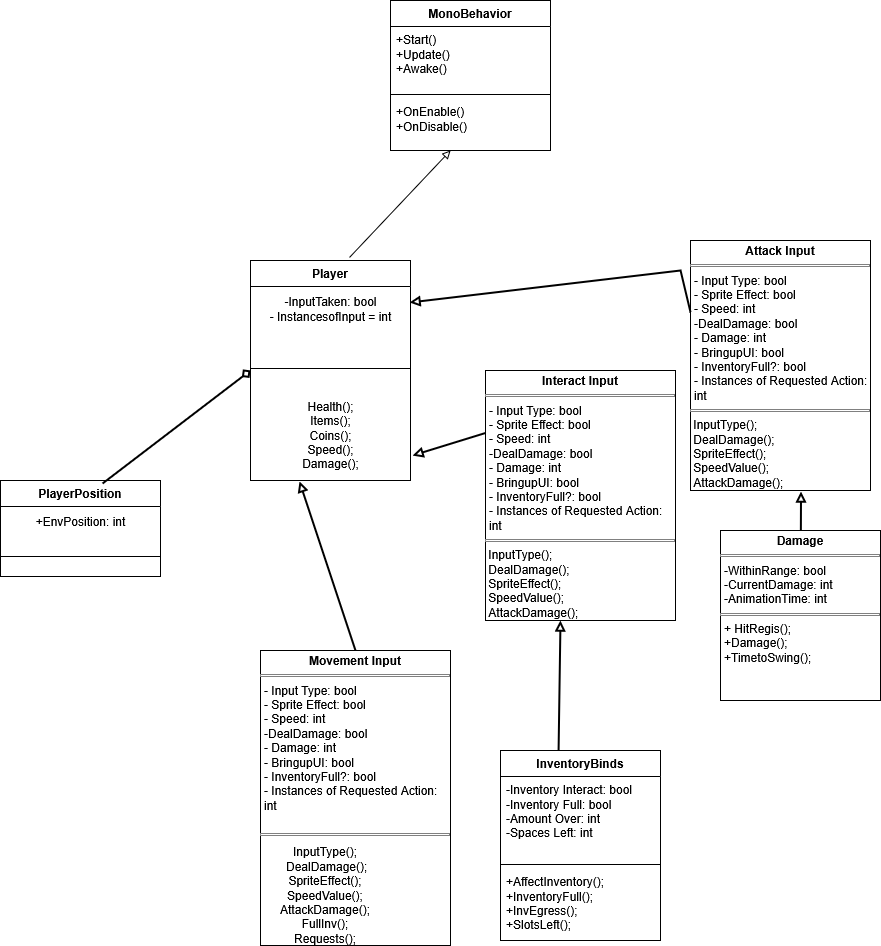

The diagram above was exported from draw.io. Its source (the exported page's mxGraphModel, read from the mxfile embedded in the PNG):
<mxGraphModel dx="1925" dy="686" grid="1" gridSize="10" guides="1" tooltips="1" connect="1" arrows="1" fold="1" page="1" pageScale="1" pageWidth="850" pageHeight="1100" math="0" shadow="0">
  <root>
    <mxCell id="0" />
    <mxCell id="1" parent="0" />
    <mxCell id="qBxWBWMCwBXLjitZP9XJ-1" value="Player" style="swimlane;fontStyle=1;align=center;verticalAlign=top;childLayout=stackLayout;horizontal=1;startSize=26;horizontalStack=0;resizeParent=1;resizeParentMax=0;resizeLast=0;collapsible=1;marginBottom=0;whiteSpace=wrap;html=1;" parent="1" vertex="1">
      <mxGeometry x="210" y="270" width="160" height="220" as="geometry" />
    </mxCell>
    <mxCell id="qBxWBWMCwBXLjitZP9XJ-15" value="&lt;div&gt;-InputTaken: bool&lt;/div&gt;&lt;div&gt;- InstancesofInput = int&lt;/div&gt;&lt;div&gt;&lt;br&gt;&lt;/div&gt;" style="text;html=1;align=center;verticalAlign=middle;resizable=0;points=[];autosize=1;strokeColor=none;fillColor=none;" parent="qBxWBWMCwBXLjitZP9XJ-1" vertex="1">
      <mxGeometry y="26" width="160" height="60" as="geometry" />
    </mxCell>
    <mxCell id="qBxWBWMCwBXLjitZP9XJ-3" value="" style="line;strokeWidth=1;fillColor=none;align=left;verticalAlign=middle;spacingTop=-1;spacingLeft=3;spacingRight=3;rotatable=0;labelPosition=right;points=[];portConstraint=eastwest;strokeColor=inherit;" parent="qBxWBWMCwBXLjitZP9XJ-1" vertex="1">
      <mxGeometry y="86" width="160" height="44" as="geometry" />
    </mxCell>
    <mxCell id="qBxWBWMCwBXLjitZP9XJ-16" value="&lt;div&gt;Health();&lt;/div&gt;&lt;div&gt;Items();&lt;/div&gt;&lt;div&gt;Coins();&lt;/div&gt;&lt;div&gt;Speed();&lt;/div&gt;&lt;div&gt;Damage();&lt;/div&gt;" style="text;html=1;align=center;verticalAlign=middle;resizable=0;points=[];autosize=1;strokeColor=none;fillColor=none;" parent="qBxWBWMCwBXLjitZP9XJ-1" vertex="1">
      <mxGeometry y="130" width="160" height="90" as="geometry" />
    </mxCell>
    <mxCell id="qBxWBWMCwBXLjitZP9XJ-5" value="&lt;p style=&quot;margin:0px;margin-top:4px;text-align:center;&quot;&gt;&lt;b&gt;Movement Input&lt;/b&gt;&lt;/p&gt;&lt;hr size=&quot;1&quot; style=&quot;border-style:solid;&quot;&gt;&lt;p style=&quot;margin:0px;margin-left:4px;&quot;&gt;- Input Type: bool&lt;/p&gt;&lt;p style=&quot;margin:0px;margin-left:4px;&quot;&gt;- Sprite Effect: bool&lt;/p&gt;&lt;p style=&quot;margin:0px;margin-left:4px;&quot;&gt;- Speed: int&lt;/p&gt;&lt;p style=&quot;margin:0px;margin-left:4px;&quot;&gt;-DealDamage: bool&lt;/p&gt;&lt;p style=&quot;margin:0px;margin-left:4px;&quot;&gt;- Damage: int&lt;/p&gt;&lt;p style=&quot;margin:0px;margin-left:4px;&quot;&gt;- BringupUI: bool&lt;/p&gt;&lt;p style=&quot;margin:0px;margin-left:4px;&quot;&gt;- InventoryFull?: bool&lt;/p&gt;&lt;p style=&quot;margin:0px;margin-left:4px;&quot;&gt;- Instances of Requested Action: int&lt;/p&gt;&lt;p style=&quot;margin:0px;margin-left:4px;&quot;&gt;&lt;br&gt;&lt;/p&gt;&lt;hr size=&quot;1&quot; style=&quot;border-style:solid;&quot;&gt;&lt;br&gt;&lt;p style=&quot;margin:0px;margin-left:4px;&quot;&gt;&lt;br&gt;&lt;br&gt;&lt;/p&gt;&lt;p style=&quot;margin:0px;margin-left:4px;&quot;&gt;&lt;/p&gt;" style="verticalAlign=top;align=left;overflow=fill;html=1;whiteSpace=wrap;" parent="1" vertex="1">
      <mxGeometry x="220" y="660" width="190" height="295" as="geometry" />
    </mxCell>
    <mxCell id="qBxWBWMCwBXLjitZP9XJ-6" value="&lt;p style=&quot;margin:0px;margin-top:4px;text-align:center;&quot;&gt;&lt;b&gt;Interact Input&lt;/b&gt;&lt;/p&gt;&lt;hr size=&quot;1&quot; style=&quot;border-style:solid;&quot;&gt;&lt;p style=&quot;margin:0px;margin-left:4px;&quot;&gt;- Input Type: bool&lt;/p&gt;&lt;p style=&quot;margin:0px;margin-left:4px;&quot;&gt;- Sprite Effect: bool&lt;/p&gt;&lt;p style=&quot;margin:0px;margin-left:4px;&quot;&gt;- Speed: int&lt;/p&gt;&lt;p style=&quot;margin:0px;margin-left:4px;&quot;&gt;-DealDamage: bool&lt;/p&gt;&lt;p style=&quot;margin:0px;margin-left:4px;&quot;&gt;- Damage: int&lt;/p&gt;&lt;p style=&quot;margin:0px;margin-left:4px;&quot;&gt;- BringupUI: bool&lt;/p&gt;&lt;p style=&quot;margin:0px;margin-left:4px;&quot;&gt;- InventoryFull?: bool&lt;/p&gt;&lt;p style=&quot;margin:0px;margin-left:4px;&quot;&gt;- Instances of Requested Action: int&lt;/p&gt;&lt;p style=&quot;margin:0px;margin-left:4px;&quot;&gt;&lt;/p&gt;&lt;hr size=&quot;1&quot; style=&quot;border-style:solid;&quot;&gt;&lt;div&gt;&amp;nbsp;InputType();&lt;/div&gt;&lt;div&gt;&amp;nbsp;DealDamage();&lt;/div&gt;&lt;div&gt;&amp;nbsp;SpriteEffect();&lt;/div&gt;&lt;div&gt;&amp;nbsp;SpeedValue();&lt;/div&gt;&lt;div&gt;&amp;nbsp;AttackDamage();&lt;/div&gt;&lt;div&gt;&amp;nbsp;FullInv();&lt;/div&gt;&lt;div&gt;&amp;nbsp;Requests();&lt;/div&gt;&lt;p style=&quot;margin:0px;margin-left:4px;&quot;&gt;&lt;/p&gt;" style="verticalAlign=top;align=left;overflow=fill;html=1;whiteSpace=wrap;" parent="1" vertex="1">
      <mxGeometry x="445" y="380" width="190" height="250" as="geometry" />
    </mxCell>
    <mxCell id="qBxWBWMCwBXLjitZP9XJ-7" value="&lt;p style=&quot;margin:0px;margin-top:4px;text-align:center;&quot;&gt;&lt;b&gt;Attack Input&lt;/b&gt;&lt;/p&gt;&lt;hr size=&quot;1&quot; style=&quot;border-style:solid;&quot;&gt;&lt;p style=&quot;margin:0px;margin-left:4px;&quot;&gt;- Input Type: bool&lt;/p&gt;&lt;p style=&quot;margin:0px;margin-left:4px;&quot;&gt;- Sprite Effect: bool&lt;/p&gt;&lt;p style=&quot;margin:0px;margin-left:4px;&quot;&gt;- Speed: int&lt;/p&gt;&lt;p style=&quot;margin:0px;margin-left:4px;&quot;&gt;-DealDamage: bool&lt;/p&gt;&lt;p style=&quot;margin:0px;margin-left:4px;&quot;&gt;- Damage: int&lt;/p&gt;&lt;p style=&quot;margin:0px;margin-left:4px;&quot;&gt;- BringupUI: bool&lt;/p&gt;&lt;p style=&quot;margin:0px;margin-left:4px;&quot;&gt;- InventoryFull?: bool&lt;/p&gt;&lt;p style=&quot;margin:0px;margin-left:4px;&quot;&gt;- Instances of Requested Action: int&lt;/p&gt;&lt;p style=&quot;margin:0px;margin-left:4px;&quot;&gt;&lt;/p&gt;&lt;hr size=&quot;1&quot; style=&quot;border-style:solid;&quot;&gt;&lt;div&gt;&amp;nbsp;InputType();&lt;/div&gt;&lt;div&gt;&amp;nbsp;DealDamage();&lt;/div&gt;&lt;div&gt;&amp;nbsp;SpriteEffect();&lt;/div&gt;&lt;div&gt;&amp;nbsp;SpeedValue();&lt;/div&gt;&lt;div&gt;&amp;nbsp;AttackDamage();&lt;/div&gt;&lt;div&gt;&amp;nbsp;FullInv();&lt;/div&gt;&lt;div&gt;&amp;nbsp;Requests();&lt;/div&gt;&lt;p style=&quot;margin:0px;margin-left:4px;&quot;&gt;&lt;/p&gt;" style="verticalAlign=top;align=left;overflow=fill;html=1;whiteSpace=wrap;" parent="1" vertex="1">
      <mxGeometry x="650" y="250" width="180" height="250" as="geometry" />
    </mxCell>
    <mxCell id="qBxWBWMCwBXLjitZP9XJ-8" value="" style="edgeStyle=none;orthogonalLoop=1;jettySize=auto;html=1;rounded=0;exitX=0.5;exitY=0;exitDx=0;exitDy=0;strokeColor=default;endArrow=block;endFill=0;strokeWidth=2;entryX=0.306;entryY=1.011;entryDx=0;entryDy=0;entryPerimeter=0;" parent="1" source="qBxWBWMCwBXLjitZP9XJ-5" target="qBxWBWMCwBXLjitZP9XJ-16" edge="1">
      <mxGeometry width="80" relative="1" as="geometry">
        <mxPoint x="420" y="360" as="sourcePoint" />
        <mxPoint x="310" y="300" as="targetPoint" />
        <Array as="points" />
      </mxGeometry>
    </mxCell>
    <mxCell id="qBxWBWMCwBXLjitZP9XJ-10" value="" style="edgeStyle=none;orthogonalLoop=1;jettySize=auto;html=1;rounded=0;exitX=0;exitY=0.288;exitDx=0;exitDy=0;strokeColor=default;endArrow=block;endFill=0;strokeWidth=2;exitPerimeter=0;entryX=0.994;entryY=0.267;entryDx=0;entryDy=0;entryPerimeter=0;" parent="1" source="qBxWBWMCwBXLjitZP9XJ-7" edge="1" target="qBxWBWMCwBXLjitZP9XJ-15">
      <mxGeometry width="80" relative="1" as="geometry">
        <mxPoint x="640" y="380" as="sourcePoint" />
        <mxPoint x="460" y="280" as="targetPoint" />
        <Array as="points">
          <mxPoint x="640" y="280" />
        </Array>
      </mxGeometry>
    </mxCell>
    <mxCell id="qBxWBWMCwBXLjitZP9XJ-9" value="" style="edgeStyle=none;orthogonalLoop=1;jettySize=auto;html=1;rounded=0;strokeColor=default;endArrow=block;endFill=0;strokeWidth=2;entryX=1.013;entryY=0.722;entryDx=0;entryDy=0;entryPerimeter=0;exitX=0;exitY=0.25;exitDx=0;exitDy=0;" parent="1" source="qBxWBWMCwBXLjitZP9XJ-6" target="qBxWBWMCwBXLjitZP9XJ-16" edge="1">
      <mxGeometry width="80" relative="1" as="geometry">
        <mxPoint x="526" y="378" as="sourcePoint" />
        <mxPoint x="480" y="400" as="targetPoint" />
        <Array as="points" />
      </mxGeometry>
    </mxCell>
    <mxCell id="qBxWBWMCwBXLjitZP9XJ-14" value="&lt;div&gt;InputType();&lt;/div&gt;&lt;div&gt;&amp;nbsp;DealDamage();&lt;/div&gt;&lt;div&gt;SpriteEffect();&lt;/div&gt;&lt;div&gt;SpeedValue();&lt;/div&gt;&lt;div&gt;AttackDamage();&lt;/div&gt;&lt;div&gt;FullInv();&lt;/div&gt;&lt;div&gt;Requests();&lt;/div&gt;" style="text;html=1;align=center;verticalAlign=middle;whiteSpace=wrap;rounded=0;" parent="1" vertex="1">
      <mxGeometry x="190" y="860" width="190" height="90" as="geometry" />
    </mxCell>
    <mxCell id="qBxWBWMCwBXLjitZP9XJ-17" value="PlayerPosition" style="swimlane;fontStyle=1;align=center;verticalAlign=top;childLayout=stackLayout;horizontal=1;startSize=26;horizontalStack=0;resizeParent=1;resizeParentMax=0;resizeLast=0;collapsible=1;marginBottom=0;whiteSpace=wrap;html=1;" parent="1" vertex="1">
      <mxGeometry x="-40" y="490" width="160" height="96" as="geometry" />
    </mxCell>
    <mxCell id="qBxWBWMCwBXLjitZP9XJ-20" value="+EnvPosition: int" style="text;html=1;align=center;verticalAlign=middle;resizable=0;points=[];autosize=1;strokeColor=none;fillColor=none;" parent="qBxWBWMCwBXLjitZP9XJ-17" vertex="1">
      <mxGeometry y="26" width="160" height="30" as="geometry" />
    </mxCell>
    <mxCell id="qBxWBWMCwBXLjitZP9XJ-18" value="" style="line;strokeWidth=1;fillColor=none;align=left;verticalAlign=middle;spacingTop=-1;spacingLeft=3;spacingRight=3;rotatable=0;labelPosition=right;points=[];portConstraint=eastwest;strokeColor=inherit;" parent="qBxWBWMCwBXLjitZP9XJ-17" vertex="1">
      <mxGeometry y="56" width="160" height="40" as="geometry" />
    </mxCell>
    <mxCell id="qBxWBWMCwBXLjitZP9XJ-19" value="" style="endArrow=diamond;html=1;rounded=0;endFill=0;strokeWidth=2;entryX=0;entryY=0.5;entryDx=0;entryDy=0;exitX=0.638;exitY=0.031;exitDx=0;exitDy=0;exitPerimeter=0;" parent="1" source="qBxWBWMCwBXLjitZP9XJ-17" target="qBxWBWMCwBXLjitZP9XJ-1" edge="1">
      <mxGeometry width="50" height="50" relative="1" as="geometry">
        <mxPoint x="160" y="410" as="sourcePoint" />
        <mxPoint x="100" y="210" as="targetPoint" />
        <Array as="points" />
      </mxGeometry>
    </mxCell>
    <mxCell id="sdTJBxylF6H7Q7-0Rz3j-1" value="InventoryBinds" style="swimlane;fontStyle=1;align=center;verticalAlign=top;childLayout=stackLayout;horizontal=1;startSize=26;horizontalStack=0;resizeParent=1;resizeParentMax=0;resizeLast=0;collapsible=1;marginBottom=0;whiteSpace=wrap;html=1;" parent="1" vertex="1">
      <mxGeometry x="460" y="760" width="160" height="190" as="geometry" />
    </mxCell>
    <mxCell id="sdTJBxylF6H7Q7-0Rz3j-2" value="&lt;div&gt;-Inventory Interact: bool&lt;/div&gt;&lt;div&gt;-Inventory Full: bool&lt;/div&gt;&lt;div&gt;-Amount Over: int&lt;/div&gt;&lt;div&gt;-Spaces Left: int&lt;/div&gt;&lt;div&gt;&lt;br&gt;&lt;/div&gt;" style="text;strokeColor=none;fillColor=none;align=left;verticalAlign=top;spacingLeft=4;spacingRight=4;overflow=hidden;rotatable=0;points=[[0,0.5],[1,0.5]];portConstraint=eastwest;whiteSpace=wrap;html=1;" parent="sdTJBxylF6H7Q7-0Rz3j-1" vertex="1">
      <mxGeometry y="26" width="160" height="84" as="geometry" />
    </mxCell>
    <mxCell id="sdTJBxylF6H7Q7-0Rz3j-3" value="" style="line;strokeWidth=1;fillColor=none;align=left;verticalAlign=middle;spacingTop=-1;spacingLeft=3;spacingRight=3;rotatable=0;labelPosition=right;points=[];portConstraint=eastwest;strokeColor=inherit;" parent="sdTJBxylF6H7Q7-0Rz3j-1" vertex="1">
      <mxGeometry y="110" width="160" height="8" as="geometry" />
    </mxCell>
    <mxCell id="sdTJBxylF6H7Q7-0Rz3j-4" value="&lt;div&gt;+AffectInventory();&lt;/div&gt;&lt;div&gt;+InventoryFull();&lt;/div&gt;&lt;div&gt;+InvEgress();&lt;/div&gt;&lt;div&gt;+SlotsLeft();&lt;/div&gt;" style="text;strokeColor=none;fillColor=none;align=left;verticalAlign=top;spacingLeft=4;spacingRight=4;overflow=hidden;rotatable=0;points=[[0,0.5],[1,0.5]];portConstraint=eastwest;whiteSpace=wrap;html=1;" parent="sdTJBxylF6H7Q7-0Rz3j-1" vertex="1">
      <mxGeometry y="118" width="160" height="72" as="geometry" />
    </mxCell>
    <mxCell id="sdTJBxylF6H7Q7-0Rz3j-5" value="" style="edgeStyle=none;orthogonalLoop=1;jettySize=auto;html=1;rounded=0;exitX=0.363;exitY=0;exitDx=0;exitDy=0;exitPerimeter=0;endArrow=block;endFill=0;strokeWidth=2;" parent="1" source="sdTJBxylF6H7Q7-0Rz3j-1" edge="1">
      <mxGeometry width="80" relative="1" as="geometry">
        <mxPoint x="440" y="580" as="sourcePoint" />
        <mxPoint x="520" y="630" as="targetPoint" />
        <Array as="points" />
      </mxGeometry>
    </mxCell>
    <mxCell id="sdTJBxylF6H7Q7-0Rz3j-6" value="&lt;p style=&quot;margin:0px;margin-top:4px;text-align:center;&quot;&gt;&lt;b&gt;Damage&lt;/b&gt;&lt;/p&gt;&lt;hr size=&quot;1&quot; style=&quot;border-style:solid;&quot;&gt;&lt;p style=&quot;margin:0px;margin-left:4px;&quot;&gt;-WithinRange: bool&lt;/p&gt;&lt;p style=&quot;margin:0px;margin-left:4px;&quot;&gt;-CurrentDamage: int&lt;/p&gt;&lt;p style=&quot;margin:0px;margin-left:4px;&quot;&gt;-AnimationTime: int&lt;/p&gt;&lt;hr size=&quot;1&quot; style=&quot;border-style:solid;&quot;&gt;&lt;p style=&quot;margin:0px;margin-left:4px;&quot;&gt;+ HitRegis();&lt;/p&gt;&lt;p style=&quot;margin:0px;margin-left:4px;&quot;&gt;+Damage();&lt;/p&gt;&lt;p style=&quot;margin:0px;margin-left:4px;&quot;&gt;+TimetoSwing();&lt;/p&gt;" style="verticalAlign=top;align=left;overflow=fill;html=1;whiteSpace=wrap;" parent="1" vertex="1">
      <mxGeometry x="680" y="540" width="160" height="170" as="geometry" />
    </mxCell>
    <mxCell id="sdTJBxylF6H7Q7-0Rz3j-7" value="" style="edgeStyle=none;orthogonalLoop=1;jettySize=auto;html=1;rounded=0;entryX=0.614;entryY=1.004;entryDx=0;entryDy=0;entryPerimeter=0;endArrow=block;endFill=0;strokeWidth=2;" parent="1" source="sdTJBxylF6H7Q7-0Rz3j-6" target="qBxWBWMCwBXLjitZP9XJ-7" edge="1">
      <mxGeometry width="80" relative="1" as="geometry">
        <mxPoint x="440" y="490" as="sourcePoint" />
        <mxPoint x="520" y="490" as="targetPoint" />
        <Array as="points" />
      </mxGeometry>
    </mxCell>
    <mxCell id="X5BVPp3WrRq8OkV8n7v8-1" value="MonoBehavior" style="swimlane;fontStyle=1;align=center;verticalAlign=top;childLayout=stackLayout;horizontal=1;startSize=26;horizontalStack=0;resizeParent=1;resizeParentMax=0;resizeLast=0;collapsible=1;marginBottom=0;whiteSpace=wrap;html=1;" vertex="1" parent="1">
      <mxGeometry x="350" y="10" width="160" height="150" as="geometry" />
    </mxCell>
    <mxCell id="X5BVPp3WrRq8OkV8n7v8-2" value="&lt;div&gt;+Start()&lt;/div&gt;&lt;div&gt;+Update()&lt;/div&gt;&lt;div&gt;+Awake()&lt;/div&gt;" style="text;strokeColor=none;fillColor=none;align=left;verticalAlign=top;spacingLeft=4;spacingRight=4;overflow=hidden;rotatable=0;points=[[0,0.5],[1,0.5]];portConstraint=eastwest;whiteSpace=wrap;html=1;" vertex="1" parent="X5BVPp3WrRq8OkV8n7v8-1">
      <mxGeometry y="26" width="160" height="64" as="geometry" />
    </mxCell>
    <mxCell id="X5BVPp3WrRq8OkV8n7v8-3" value="" style="line;strokeWidth=1;fillColor=none;align=left;verticalAlign=middle;spacingTop=-1;spacingLeft=3;spacingRight=3;rotatable=0;labelPosition=right;points=[];portConstraint=eastwest;strokeColor=inherit;" vertex="1" parent="X5BVPp3WrRq8OkV8n7v8-1">
      <mxGeometry y="90" width="160" height="8" as="geometry" />
    </mxCell>
    <mxCell id="X5BVPp3WrRq8OkV8n7v8-4" value="&lt;div&gt;+OnEnable()&lt;/div&gt;&lt;div&gt;+OnDisable()&lt;/div&gt;" style="text;strokeColor=none;fillColor=none;align=left;verticalAlign=top;spacingLeft=4;spacingRight=4;overflow=hidden;rotatable=0;points=[[0,0.5],[1,0.5]];portConstraint=eastwest;whiteSpace=wrap;html=1;" vertex="1" parent="X5BVPp3WrRq8OkV8n7v8-1">
      <mxGeometry y="98" width="160" height="52" as="geometry" />
    </mxCell>
    <mxCell id="X5BVPp3WrRq8OkV8n7v8-5" value="" style="edgeStyle=none;orthogonalLoop=1;jettySize=auto;html=1;rounded=0;exitX=0.619;exitY=-0.014;exitDx=0;exitDy=0;exitPerimeter=0;endArrow=block;endFill=0;" edge="1" parent="1" source="qBxWBWMCwBXLjitZP9XJ-1">
      <mxGeometry width="80" relative="1" as="geometry">
        <mxPoint x="420" y="240" as="sourcePoint" />
        <mxPoint x="410" y="160" as="targetPoint" />
        <Array as="points" />
      </mxGeometry>
    </mxCell>
  </root>
</mxGraphModel>